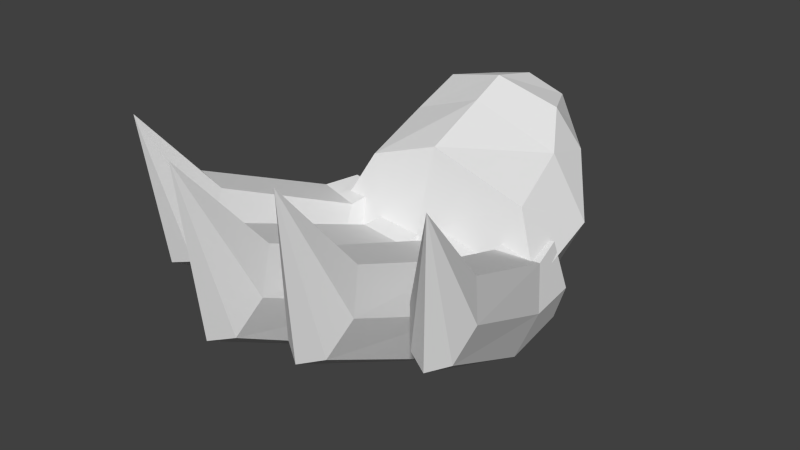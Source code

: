 # Source: grueclaw.blend  (saved by Blender 2.79.0; exported with 4.5.12 LTS)
import bpy
from mathutils import Matrix  # noqa: F401  (used for matrix-valued properties, if any)

bpy.ops.wm.read_factory_settings(use_empty=True)
scene = bpy.context.scene
scene.name = 'Scene'

# ---- collections
col_collection_1 = bpy.data.collections.new('Collection 1'); scene.collection.children.link(col_collection_1)

# ---- materials (node trees are filled in below, after node groups)
mat_grue = bpy.data.materials.new('grue')
mat_grue.alpha_threshold = 0.0
mat_grue.use_transparent_shadow = False
mat_grue.roughness = 0.5

# ---- material node trees

# ---- world
world_world = bpy.data.worlds.new('World'); scene.world = world_world
world_world.color = (0.05088, 0.05088, 0.05088)
world_world.use_sun_shadow = False
world_world.sun_shadow_jitter_overblur = 0.0
world_world.cycles.sampling_method = 'NONE'
world_world.cycles.sample_map_resolution = 256

# ---- meshes
me_base = bpy.data.meshes.new('Base')
me_base.from_pydata([(-0.05607, 0.006309, 0.03778), (0.05922, -0.006498, 0.03666), (-0.05607, 0.01274, -0.03575), (0.05922, -6.567e-05, -0.03687), (0.001573, 0.007461, -0.04914), (0.001573, -0.001456, 0.05278), (-0.07873, 0.01209, 0.001239), (0.07629, -0.004965, -0.0002527), (-0.147, -0.09823, -0.08056), (0.004568, 0.03557, 0.003642), (-0.1281, -0.02253, -0.01553), (-0.09499, -0.04669, 0.04048), (0.004507, -0.01074, -0.08858), (0.09559, -0.02841, -0.06786), (0.1198, -0.05114, -0.01184), (0.08936, -0.06815, 0.04316), (-0.004139, -0.06584, 0.06533), (-0.08876, -0.00694, -0.07053), (-0.1086, -0.1035, 0.004857), (-0.004549, -0.09777, -0.1943), (0.1278, -0.1129, -0.1647), (0.1696, -0.1141, -0.07905), (0.1221, -0.1209, 0.005516), (-0.008205, -0.1085, 0.04169), (-0.106, -0.0958, -0.1653), (-0.1415, -0.2272, -0.1055), (-0.1056, -0.2024, -0.03095), (-0.01103, -0.2603, -0.2057), (0.1498, -0.2642, -0.1808), (0.183, -0.2454, -0.107), (0.1366, -0.2106, -0.0315), (-0.01284, -0.1916, 0.0006939), (-0.1043, -0.2519, -0.1799), (-0.01194, -0.2259, -0.1025)], [], [(9, 0, 5), (9, 1, 7), (2, 4, 12, 17), (3, 7, 14, 13), (9, 5, 1), (0, 6, 10, 11), (7, 1, 15, 14), (9, 7, 3), (0, 9, 6), (2, 9, 4), (4, 9, 3), (6, 9, 2), (11, 10, 8, 18), (14, 15, 22, 21), (17, 12, 19, 24), (13, 14, 21, 20), (5, 0, 11, 16), (4, 3, 13, 12), (6, 2, 17, 10), (1, 5, 16, 15), (20, 21, 29, 28), (19, 20, 28, 27), (23, 18, 26, 31), (22, 23, 31, 30), (10, 17, 24, 8), (15, 16, 23, 22), (16, 11, 18, 23), (12, 13, 20, 19), (27, 33, 25, 32), (24, 19, 27, 32), (21, 22, 30, 29), (18, 8, 25, 26), (8, 24, 32, 25), (26, 25, 33, 31), (27, 28, 29, 33), (30, 31, 33, 29)])
_uv = me_base.uv_layers.new(name='UVMap')
_uv.uv.foreach_set('vector', [0.4317, 0.5771, 0.2435, 0.5688, 0.2479, 0.5268, 0.3572, 0.9056, 0.198, 0.9029, 0.1966, 0.8761, 0.238, 0.6345, 0.2455, 0.678, 0.2219, 0.6922, 0.2051, 0.6371, 0.1958, 0.8488, 0.1966, 0.8761, 0.1599, 0.8742, 0.1657, 0.8472, 0.3604, 0.941, 0.2033, 0.9397, 0.198, 0.9029, 0.2435, 0.5688, 0.2401, 0.6015, 0.1999, 0.604, 0.2034, 0.5723, 0.1966, 0.8761, 0.198, 0.9029, 0.161, 0.9015, 0.1599, 0.8742, 0.3548, 0.8778, 0.1966, 0.8761, 0.1958, 0.8488, 0.2435, 0.5688, 0.4337, 0.6064, 0.2401, 0.6015, 0.238, 0.6345, 0.4243, 0.671, 0.2455, 0.678, 0.2054, 0.8133, 0.3579, 0.8508, 0.1958, 0.8488, 0.2401, 0.6015, 0.4304, 0.6357, 0.238, 0.6345, 0.2034, 0.5723, 0.1999, 0.604, 0.1603, 0.6173, 0.1707, 0.5786, 0.1599, 0.8742, 0.161, 0.9015, 0.1362, 0.8881, 0.1284, 0.8602, 0.2051, 0.6371, 0.2219, 0.6922, 0.1339, 0.7086, 0.148, 0.6528, 0.1657, 0.8472, 0.1599, 0.8742, 0.1284, 0.8602, 0.1207, 0.8362, 0.2479, 0.5268, 0.2435, 0.5688, 0.2034, 0.5723, 0.2061, 0.5172, 0.2054, 0.8133, 0.1958, 0.8488, 0.1657, 0.8472, 0.1848, 0.8047, 0.2401, 0.6015, 0.238, 0.6345, 0.2051, 0.6371, 0.1999, 0.604, 0.198, 0.9029, 0.2033, 0.9397, 0.1672, 0.9489, 0.161, 0.9015, 0.1207, 0.8362, 0.1284, 0.8602, 0.1029, 0.8616, 0.09438, 0.8516, 0.1169, 0.7779, 0.1207, 0.8362, 0.09438, 0.8516, 0.03736, 0.8218, 0.1738, 0.5186, 0.1707, 0.5786, 0.1261, 0.5847, 0.1152, 0.532, 0.1362, 0.8881, 0.1392, 0.9497, 0.08773, 0.939, 0.1088, 0.879, 0.1999, 0.604, 0.2051, 0.6371, 0.148, 0.6528, 0.1603, 0.6173, 0.161, 0.9015, 0.1672, 0.9489, 0.1392, 0.9497, 0.1362, 0.8881, 0.2061, 0.5172, 0.2034, 0.5723, 0.1707, 0.5786, 0.1738, 0.5186, 0.1848, 0.8047, 0.1657, 0.8472, 0.1207, 0.8362, 0.1169, 0.7779, 0.0549, 0.6546, 0.06205, 0.5827, 0.1161, 0.6133, 0.09687, 0.6335, 0.148, 0.6528, 0.1339, 0.7086, 0.0549, 0.6546, 0.09687, 0.6335, 0.1284, 0.8602, 0.1362, 0.8881, 0.1088, 0.879, 0.1029, 0.8616, 0.1707, 0.5786, 0.1603, 0.6173, 0.1161, 0.6133, 0.1261, 0.5847, 0.1603, 0.6173, 0.148, 0.6528, 0.09687, 0.6335, 0.1161, 0.6133, 0.1261, 0.5847, 0.1161, 0.6133, 0.06205, 0.5827, 0.1152, 0.532, 0.03736, 0.8218, 0.09438, 0.8516, 0.1029, 0.8616, 0.04081, 0.8934, 0.1088, 0.879, 0.08773, 0.939, 0.04081, 0.8934, 0.1029, 0.8616])
me_base.materials.append(mat_grue)
me_base.use_remesh_preserve_volume = False
me_base.use_remesh_preserve_attributes = False
me_base.use_mirror_vertex_groups = False
me_base.update()
me_fingerleft01 = bpy.data.meshes.new('FingerLeft01')
me_fingerleft01.from_pydata([(0.03139, 0.02512, -0.1009), (0.03097, 0.01382, 0.01629), (-0.01881, 0.02426, 0.0195), (-0.03973, 0.04004, -0.09634), (-0.003736, -0.0763, -0.1043), (0.01895, -0.02896, 0.006187), (-0.04039, -0.01567, 0.01268), (-0.06308, -0.06301, -0.0978), (-0.04294, -0.2551, -0.007829), (-0.02403, -0.2157, 0.08423), (-0.07348, -0.2046, 0.08964), (-0.09239, -0.2441, -0.002419), (-0.0539, -0.3095, 0.201), (-0.04546, 0.0362, -0.04491), (-0.06691, -0.03594, -0.0409), (-0.09787, -0.221, 0.04525), (0.04737, 0.01673, -0.0509), (0.02278, -0.05603, -0.05071), (-0.01855, -0.2388, 0.03657), (0.00608, 0.01904, 0.0179), (-0.004169, 0.0339, -0.1137), (-0.01072, -0.02231, 0.009434), (-0.03936, -0.08367, -0.1119), (-0.04876, -0.2102, 0.08694), (-0.07362, -0.2636, -0.01602), (0.01219, 0.05447, -0.04546)], [], [(16, 1, 5, 17), (21, 19, 2, 6), (14, 13, 3, 7), (20, 0, 4, 22), (18, 17, 5, 9), (14, 7, 11, 15), (23, 21, 6, 10), (22, 4, 8, 24), (8, 18, 12), (12, 11, 24), (10, 15, 12), (8, 12, 24), (6, 14, 15, 10), (6, 2, 13, 14), (8, 4, 17, 18), (0, 16, 17, 4), (20, 3, 13, 25), (19, 25, 13, 2), (1, 16, 25, 19), (0, 20, 25, 16), (7, 22, 24, 11), (9, 5, 21, 23), (3, 20, 22, 7), (5, 1, 19, 21), (10, 12, 23), (12, 15, 11), (12, 18, 9), (23, 12, 9)])
_uv = me_fingerleft01.uv_layers.new(name='UVMap')
_uv.uv.foreach_set('vector', [0.6706, 0.7839, 0.6418, 0.7746, 0.6455, 0.7477, 0.6862, 0.7459, 0.8774, 0.8327, 0.9099, 0.835, 0.9025, 0.8491, 0.8758, 0.855, 0.8702, 0.8947, 0.9096, 0.8834, 0.9198, 0.9066, 0.8707, 0.9351, 0.7097, 0.8148, 0.6931, 0.7957, 0.7267, 0.7484, 0.7515, 0.7467, 0.6958, 0.6113, 0.6862, 0.7459, 0.6455, 0.7477, 0.6598, 0.6028, 0.8702, 0.8947, 0.8707, 0.9351, 0.7376, 0.9287, 0.7367, 0.8938, 0.7311, 0.84, 0.8774, 0.8327, 0.8758, 0.855, 0.7311, 0.8576, 0.7515, 0.7467, 0.7267, 0.7484, 0.7304, 0.6153, 0.7515, 0.6068, 0.7304, 0.6153, 0.6958, 0.6113, 0.6443, 0.4946, 0.6248, 0.8327, 0.7376, 0.9287, 0.7282, 0.9476, 0.7311, 0.8576, 0.7367, 0.8938, 0.6248, 0.8327, 0.7304, 0.6153, 0.6443, 0.4946, 0.7515, 0.6068, 0.8758, 0.855, 0.8702, 0.8947, 0.7367, 0.8938, 0.7311, 0.8576, 0.8758, 0.855, 0.9025, 0.8491, 0.9096, 0.8834, 0.8702, 0.8947, 0.7304, 0.6153, 0.7267, 0.7484, 0.6862, 0.7459, 0.6958, 0.6113, 0.6931, 0.7957, 0.6706, 0.7839, 0.6862, 0.7459, 0.7267, 0.7484, 0.9402, 0.9234, 0.9198, 0.9066, 0.9096, 0.8834, 0.9475, 0.8695, 0.9099, 0.835, 0.9475, 0.8695, 0.9096, 0.8834, 0.9025, 0.8491, 0.6418, 0.7746, 0.6706, 0.7839, 0.6572, 0.8155, 0.6266, 0.7778, 0.6931, 0.7957, 0.7097, 0.8148, 0.6572, 0.8155, 0.6706, 0.7839, 0.8707, 0.9351, 0.8683, 0.958, 0.7282, 0.9476, 0.7376, 0.9287, 0.6598, 0.6028, 0.6455, 0.7477, 0.6248, 0.7459, 0.6416, 0.6016, 0.9198, 0.9066, 0.9402, 0.9234, 0.8683, 0.958, 0.8707, 0.9351, 0.6455, 0.7477, 0.6418, 0.7746, 0.6266, 0.7778, 0.6248, 0.7459, 0.7311, 0.8576, 0.6248, 0.8327, 0.7311, 0.84, 0.6248, 0.8327, 0.7367, 0.8938, 0.7376, 0.9287, 0.6443, 0.4946, 0.6958, 0.6113, 0.6598, 0.6028, 0.6416, 0.6016, 0.6443, 0.4946, 0.6598, 0.6028])
me_fingerleft01.materials.append(mat_grue)
me_fingerleft01.use_remesh_preserve_volume = False
me_fingerleft01.use_remesh_preserve_attributes = False
me_fingerleft01.use_mirror_vertex_groups = False
me_fingerleft01.update()
me_fingerleft04 = bpy.data.meshes.new('FingerLeft04')
me_fingerleft04.from_pydata([(0.0207, 0.03553, -0.09621), (0.02076, 0.02457, 0.01667), (-0.027, 0.01332, 0.0179), (-0.04753, 0.01946, -0.09445), (0.03163, -0.06724, -0.09989), (0.02812, -0.01756, 0.006862), (-0.02925, -0.03026, 0.01088), (-0.02574, -0.07994, -0.09587), (0.06707, -0.24, -0.007039), (0.06414, -0.1986, 0.08192), (0.01633, -0.2092, 0.08527), (0.01926, -0.2506, -0.003687), (0.07227, -0.2936, 0.194), (-0.05279, 0.01336, -0.04513), (-0.04217, -0.05835, -0.04146), (0.003358, -0.2331, 0.0418), (0.03626, 0.03434, -0.04743), (0.04455, -0.03915, -0.04754), (0.08004, -0.2161, 0.03643), (-0.003116, 0.01894, 0.01729), (-0.01341, 0.02877, -0.1098), (-0.0005659, -0.02391, 0.008873), (0.00387, -0.08816, -0.1085), (0.04024, -0.2039, 0.0836), (0.04409, -0.2598, -0.01595), (-0.01, 0.05284, -0.04374)], [], [(16, 1, 5, 17), (21, 19, 2, 6), (14, 13, 3, 7), (20, 0, 4, 22), (18, 17, 5, 9), (14, 7, 11, 15), (23, 21, 6, 10), (22, 4, 8, 24), (8, 18, 12), (12, 11, 24), (10, 15, 12), (8, 12, 24), (6, 14, 15, 10), (6, 2, 13, 14), (8, 4, 17, 18), (0, 16, 17, 4), (20, 3, 13, 25), (19, 25, 13, 2), (1, 16, 25, 19), (0, 20, 25, 16), (7, 22, 24, 11), (9, 5, 21, 23), (3, 20, 22, 7), (5, 1, 19, 21), (10, 12, 23), (12, 15, 11), (12, 18, 9), (23, 12, 9)])
_uv = me_fingerleft04.uv_layers.new(name='UVMap')
_uv.uv.foreach_set('vector', [0.6709, 0.7845, 0.6426, 0.7753, 0.6463, 0.7488, 0.6863, 0.747, 0.8746, 0.8325, 0.9066, 0.8347, 0.8993, 0.8486, 0.873, 0.8544, 0.8675, 0.8935, 0.9064, 0.8824, 0.9164, 0.9053, 0.868, 0.9333, 0.7094, 0.8148, 0.6931, 0.7961, 0.7262, 0.7494, 0.7506, 0.7478, 0.6958, 0.6144, 0.6863, 0.747, 0.6463, 0.7488, 0.6603, 0.6061, 0.8675, 0.8935, 0.868, 0.9333, 0.737, 0.927, 0.7361, 0.8927, 0.7305, 0.8397, 0.8746, 0.8325, 0.873, 0.8544, 0.7305, 0.857, 0.7506, 0.7478, 0.7262, 0.7494, 0.7298, 0.6184, 0.7506, 0.61, 0.7298, 0.6184, 0.6958, 0.6144, 0.6451, 0.4995, 0.6259, 0.8325, 0.737, 0.927, 0.7277, 0.9456, 0.7305, 0.857, 0.7361, 0.8927, 0.6259, 0.8325, 0.7298, 0.6184, 0.6451, 0.4995, 0.7506, 0.61, 0.873, 0.8544, 0.8675, 0.8935, 0.7361, 0.8927, 0.7305, 0.857, 0.873, 0.8544, 0.8993, 0.8486, 0.9064, 0.8824, 0.8675, 0.8935, 0.7298, 0.6184, 0.7262, 0.7494, 0.6863, 0.747, 0.6958, 0.6144, 0.6931, 0.7961, 0.6709, 0.7845, 0.6863, 0.747, 0.7262, 0.7494, 0.9365, 0.9218, 0.9164, 0.9053, 0.9064, 0.8824, 0.9436, 0.8688, 0.9066, 0.8347, 0.9436, 0.8688, 0.9064, 0.8824, 0.8993, 0.8486, 0.6426, 0.7753, 0.6709, 0.7845, 0.6578, 0.8156, 0.6276, 0.7784, 0.6931, 0.7961, 0.7094, 0.8148, 0.6578, 0.8156, 0.6709, 0.7845, 0.868, 0.9333, 0.8656, 0.9558, 0.7277, 0.9456, 0.737, 0.927, 0.6603, 0.6061, 0.6463, 0.7488, 0.6259, 0.747, 0.6424, 0.6049, 0.9164, 0.9053, 0.9365, 0.9218, 0.8656, 0.9558, 0.868, 0.9333, 0.6463, 0.7488, 0.6426, 0.7753, 0.6276, 0.7784, 0.6259, 0.747, 0.7305, 0.857, 0.6259, 0.8325, 0.7305, 0.8397, 0.6259, 0.8325, 0.7361, 0.8927, 0.737, 0.927, 0.6451, 0.4995, 0.6958, 0.6144, 0.6603, 0.6061, 0.6424, 0.6049, 0.6451, 0.4995, 0.6603, 0.6061])
me_fingerleft04.materials.append(mat_grue)
me_fingerleft04.use_remesh_preserve_volume = False
me_fingerleft04.use_remesh_preserve_attributes = False
me_fingerleft04.use_mirror_vertex_groups = False
me_fingerleft04.update()
me_fingerleft03 = bpy.data.meshes.new('FingerLeft03')
me_fingerleft03.from_pydata([(0.0286, 0.03577, -0.1098), (0.02845, 0.02331, 0.01855), (-0.02722, 0.02029, 0.0208), (-0.05094, 0.03145, -0.1066), (0.02016, -0.08144, -0.114), (0.02807, -0.0253, 0.007335), (-0.03861, -0.02802, 0.01293), (-0.04651, -0.08415, -0.1084), (0.02681, -0.282, -0.008804), (0.0334, -0.2352, 0.09231), (-0.02217, -0.2375, 0.09698), (-0.02875, -0.2843, -0.004139), (0.02542, -0.3433, 0.2197), (-0.05719, 0.02561, -0.0504), (-0.05961, -0.05678, -0.04631), (-0.04224, -0.2616, 0.04783), (0.04663, 0.03124, -0.0546), (0.04116, -0.05267, -0.05477), (0.04688, -0.2579, 0.04035), (0.0006145, 0.0218, 0.01968), (-0.01117, 0.03505, -0.1247), (-0.005272, -0.02666, 0.01013), (-0.01525, -0.09927, -0.1232), (0.005616, -0.2364, 0.09465), (-0.003042, -0.2996, -0.0185), (-0.001368, 0.06121, -0.04964)], [], [(16, 1, 5, 17), (21, 19, 2, 6), (14, 13, 3, 7), (20, 0, 4, 22), (18, 17, 5, 9), (14, 7, 11, 15), (23, 21, 6, 10), (22, 4, 8, 24), (8, 18, 12), (12, 11, 24), (10, 15, 12), (8, 12, 24), (6, 14, 15, 10), (6, 2, 13, 14), (8, 4, 17, 18), (0, 16, 17, 4), (20, 3, 13, 25), (19, 25, 13, 2), (1, 16, 25, 19), (0, 20, 25, 16), (7, 22, 24, 11), (9, 5, 21, 23), (3, 20, 22, 7), (5, 1, 19, 21), (10, 12, 23), (12, 15, 11), (12, 18, 9), (23, 12, 9)])
_uv = me_fingerleft03.uv_layers.new(name='UVMap')
_uv.uv.foreach_set('vector', [0.6668, 0.7817, 0.6385, 0.7725, 0.6421, 0.746, 0.6821, 0.7442, 0.8704, 0.8297, 0.9025, 0.8319, 0.8951, 0.8459, 0.8689, 0.8517, 0.8634, 0.8907, 0.9022, 0.8796, 0.9122, 0.9025, 0.8638, 0.9305, 0.7053, 0.8121, 0.6889, 0.7933, 0.7221, 0.7467, 0.7465, 0.745, 0.6916, 0.6116, 0.6821, 0.7442, 0.6421, 0.746, 0.6562, 0.6033, 0.8634, 0.8907, 0.8638, 0.9305, 0.7328, 0.9242, 0.7319, 0.8899, 0.7264, 0.8369, 0.8704, 0.8297, 0.8689, 0.8517, 0.7263, 0.8542, 0.7465, 0.745, 0.7221, 0.7467, 0.7257, 0.6156, 0.7465, 0.6072, 0.7257, 0.6156, 0.6916, 0.6116, 0.6409, 0.4967, 0.6217, 0.8297, 0.7328, 0.9242, 0.7236, 0.9428, 0.7263, 0.8542, 0.7319, 0.8899, 0.6217, 0.8297, 0.7257, 0.6156, 0.6409, 0.4967, 0.7465, 0.6072, 0.8689, 0.8517, 0.8634, 0.8907, 0.7319, 0.8899, 0.7263, 0.8542, 0.8689, 0.8517, 0.8951, 0.8459, 0.9022, 0.8796, 0.8634, 0.8907, 0.7257, 0.6156, 0.7221, 0.7467, 0.6821, 0.7442, 0.6916, 0.6116, 0.6889, 0.7933, 0.6668, 0.7817, 0.6821, 0.7442, 0.7221, 0.7467, 0.9323, 0.9191, 0.9122, 0.9025, 0.9022, 0.8796, 0.9394, 0.866, 0.9025, 0.8319, 0.9394, 0.866, 0.9022, 0.8796, 0.8951, 0.8459, 0.6385, 0.7725, 0.6668, 0.7817, 0.6536, 0.8128, 0.6234, 0.7756, 0.6889, 0.7933, 0.7053, 0.8121, 0.6536, 0.8128, 0.6668, 0.7817, 0.8638, 0.9305, 0.8615, 0.9531, 0.7236, 0.9428, 0.7328, 0.9242, 0.6562, 0.6033, 0.6421, 0.746, 0.6217, 0.7442, 0.6382, 0.6021, 0.9122, 0.9025, 0.9323, 0.9191, 0.8615, 0.9531, 0.8638, 0.9305, 0.6421, 0.746, 0.6385, 0.7725, 0.6234, 0.7756, 0.6217, 0.7442, 0.7263, 0.8542, 0.6217, 0.8297, 0.7264, 0.8369, 0.6217, 0.8297, 0.7319, 0.8899, 0.7328, 0.9242, 0.6409, 0.4967, 0.6916, 0.6116, 0.6562, 0.6033, 0.6382, 0.6021, 0.6409, 0.4967, 0.6562, 0.6033])
me_fingerleft03.materials.append(mat_grue)
me_fingerleft03.use_remesh_preserve_volume = False
me_fingerleft03.use_remesh_preserve_attributes = False
me_fingerleft03.use_mirror_vertex_groups = False
me_fingerleft03.update()
me_fingerleft02 = bpy.data.meshes.new('FingerLeft02')
me_fingerleft02.from_pydata([(0.03252, 0.03508, -0.1163), (0.03225, 0.02193, 0.01937), (-0.02664, 0.02386, 0.0222), (-0.05161, 0.03784, -0.1123), (0.01285, -0.08757, -0.1206), (0.02729, -0.02922, 0.007537), (-0.04313, -0.02597, 0.01399), (-0.05757, -0.08432, -0.1142), (0.002282, -0.2995, -0.009424), (0.01432, -0.2508, 0.0974), (-0.04436, -0.2481, 0.1028), (-0.0564, -0.2967, -0.004045), (-0.002979, -0.364, 0.2321), (-0.05828, 0.03224, -0.05283), (-0.06836, -0.05431, -0.04845), (-0.0681, -0.2716, 0.05099), (0.05153, 0.02864, -0.05811), (0.03807, -0.05923, -0.05821), (0.02602, -0.276, 0.04236), (0.002806, 0.02289, 0.02079), (-0.009548, 0.03798, -0.1317), (-0.007917, -0.0276, 0.01076), (-0.02616, -0.1031, -0.1301), (-0.01502, -0.2495, 0.1001), (-0.03085, -0.3152, -0.01943), (0.003779, 0.06461, -0.05248)], [], [(16, 1, 5, 17), (21, 19, 2, 6), (14, 13, 3, 7), (20, 0, 4, 22), (18, 17, 5, 9), (14, 7, 11, 15), (23, 21, 6, 10), (22, 4, 8, 24), (8, 18, 12), (12, 11, 24), (10, 15, 12), (8, 12, 24), (6, 14, 15, 10), (6, 2, 13, 14), (8, 4, 17, 18), (0, 16, 17, 4), (20, 3, 13, 25), (19, 25, 13, 2), (1, 16, 25, 19), (0, 20, 25, 16), (7, 22, 24, 11), (9, 5, 21, 23), (3, 20, 22, 7), (5, 1, 19, 21), (10, 12, 23), (12, 15, 11), (12, 18, 9), (23, 12, 9)])
_uv = me_fingerleft02.uv_layers.new(name='UVMap')
_uv.uv.foreach_set('vector', [0.6668, 0.7845, 0.6385, 0.7753, 0.6421, 0.7488, 0.6821, 0.747, 0.8704, 0.8325, 0.9025, 0.8347, 0.8951, 0.8486, 0.8689, 0.8544, 0.8634, 0.8935, 0.9022, 0.8824, 0.9122, 0.9053, 0.8638, 0.9333, 0.7053, 0.8148, 0.6889, 0.7961, 0.7221, 0.7494, 0.7465, 0.7478, 0.6916, 0.6144, 0.6821, 0.747, 0.6421, 0.7488, 0.6562, 0.6061, 0.8634, 0.8935, 0.8638, 0.9333, 0.7328, 0.927, 0.7319, 0.8927, 0.7264, 0.8397, 0.8704, 0.8325, 0.8689, 0.8544, 0.7263, 0.857, 0.7465, 0.7478, 0.7221, 0.7494, 0.7257, 0.6184, 0.7465, 0.61, 0.7257, 0.6184, 0.6916, 0.6144, 0.6409, 0.4995, 0.6217, 0.8325, 0.7328, 0.927, 0.7236, 0.9456, 0.7263, 0.857, 0.7319, 0.8927, 0.6217, 0.8325, 0.7257, 0.6184, 0.6409, 0.4995, 0.7465, 0.61, 0.8689, 0.8544, 0.8634, 0.8935, 0.7319, 0.8927, 0.7263, 0.857, 0.8689, 0.8544, 0.8951, 0.8486, 0.9022, 0.8824, 0.8634, 0.8935, 0.7257, 0.6184, 0.7221, 0.7494, 0.6821, 0.747, 0.6916, 0.6144, 0.6889, 0.7961, 0.6668, 0.7845, 0.6821, 0.747, 0.7221, 0.7494, 0.9323, 0.9218, 0.9122, 0.9053, 0.9022, 0.8824, 0.9394, 0.8688, 0.9025, 0.8347, 0.9394, 0.8688, 0.9022, 0.8824, 0.8951, 0.8486, 0.6385, 0.7753, 0.6668, 0.7845, 0.6536, 0.8156, 0.6234, 0.7784, 0.6889, 0.7961, 0.7053, 0.8148, 0.6536, 0.8156, 0.6668, 0.7845, 0.8638, 0.9333, 0.8615, 0.9558, 0.7236, 0.9456, 0.7328, 0.927, 0.6562, 0.6061, 0.6421, 0.7488, 0.6217, 0.747, 0.6382, 0.6049, 0.9122, 0.9053, 0.9323, 0.9218, 0.8615, 0.9558, 0.8638, 0.9333, 0.6421, 0.7488, 0.6385, 0.7753, 0.6234, 0.7784, 0.6217, 0.747, 0.7263, 0.857, 0.6217, 0.8325, 0.7264, 0.8397, 0.6217, 0.8325, 0.7319, 0.8927, 0.7328, 0.927, 0.6409, 0.4995, 0.6916, 0.6144, 0.6562, 0.6061, 0.6382, 0.6049, 0.6409, 0.4995, 0.6562, 0.6061])
me_fingerleft02.materials.append(mat_grue)
me_fingerleft02.use_remesh_preserve_volume = False
me_fingerleft02.use_remesh_preserve_attributes = False
me_fingerleft02.use_mirror_vertex_groups = False
me_fingerleft02.update()

# ---- objects
ob_base = bpy.data.objects.new('Base', me_base)
ob_fingerleft01 = bpy.data.objects.new('FingerLeft01', me_fingerleft01)
ob_fingerleft04 = bpy.data.objects.new('FingerLeft04', me_fingerleft04)
ob_fingerleft03 = bpy.data.objects.new('FingerLeft03', me_fingerleft03)
ob_fingerleft02 = bpy.data.objects.new('FingerLeft02', me_fingerleft02)

# ---- transforms, parenting, visibility, modifiers, constraints
ob_base.location = (2.98e-08, 0.0, 0.0)
ob_base.lineart.crease_threshold = 0.0
ob_fingerleft01.parent = ob_base
ob_fingerleft01.location = (-0.131, -0.2133, -0.0992)
ob_fingerleft01.lineart.crease_threshold = 0.0
ob_fingerleft04.parent = ob_base
ob_fingerleft04.location = (0.1505, -0.2117, -0.09278)
ob_fingerleft04.lineart.crease_threshold = 0.0
ob_fingerleft03.parent = ob_base
ob_fingerleft03.location = (0.06011, -0.224, -0.1119)
ob_fingerleft03.lineart.crease_threshold = 0.0
ob_fingerleft02.parent = ob_base
ob_fingerleft02.location = (-0.03864, -0.2263, -0.1242)
ob_fingerleft02.lineart.crease_threshold = 0.0

# ---- collection membership
col_collection_1.objects.link(ob_base)
col_collection_1.objects.link(ob_fingerleft01)
col_collection_1.objects.link(ob_fingerleft04)
col_collection_1.objects.link(ob_fingerleft03)
col_collection_1.objects.link(ob_fingerleft02)

# ---- scene / render settings (as saved in the file)
scene.frame_start = 1; scene.frame_end = 250; scene.frame_set(1)
scene.render.engine = 'BLENDER_EEVEE_NEXT'
scene.render.resolution_percentage = 50
scene.render.dither_intensity = 0.0
scene.cycles.use_denoising = False
scene.cycles.samples = 10
scene.cycles.sampling_pattern = 'TABULATED_SOBOL'
scene.cycles.light_sampling_threshold = 0.0
scene.cycles.use_adaptive_sampling = False
scene.cycles.use_light_tree = False
scene.cycles.blur_glossy = 0.0
scene.cycles.volume_bounces = 1
scene.cycles.pixel_filter_type = 'GAUSSIAN'
scene.cycles.sample_clamp_indirect = 0.0
scene.view_settings.view_transform = 'Standard'
bpy.context.view_layer.update()

# ---- added for rendering (the .blend has no active camera and no usable light): camera, sun
cam_auto = bpy.data.cameras.new('AutoCamera')
cam_auto.lens = 50.0
cam_auto.sensor_width = 36.0
cam_auto.clip_end = 1000.0
ob_auto_camera = bpy.data.objects.new('AutoCamera', cam_auto)
scene.collection.objects.link(ob_auto_camera)
ob_auto_camera.location = (0.794126, -1.22929, 0.560631)
ob_auto_camera.rotation_euler = (1.09748, -7.21219e-08, 0.694738)
scene.camera = ob_auto_camera
light_auto_sun = bpy.data.lights.new('AutoSun', 'SUN')
light_auto_sun.energy = 3.0
light_auto_sun.angle = 0.0523599
ob_auto_sun = bpy.data.objects.new('AutoSun', light_auto_sun)
scene.collection.objects.link(ob_auto_sun)
ob_auto_sun.rotation_euler = (0.872665, 0.174533, 0.523599)
bpy.context.view_layer.update()
